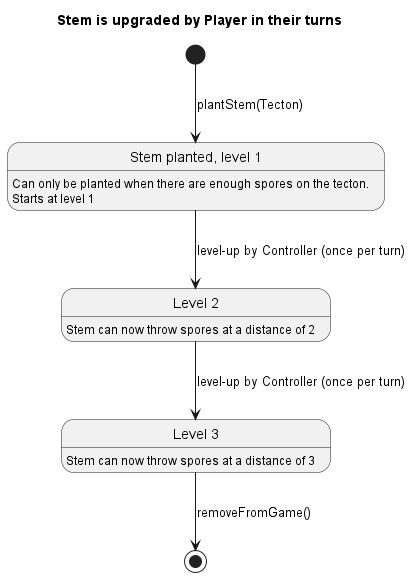

The diagram above was rendered by PlantUML. Its source (embedded in the PNG):
@startuml stem
title Stem is upgraded by Player in their turns

state "Stem planted, level 1" as stem_plant
stem_plant: Can only be planted when there are enough spores on the tecton.
stem_plant: Starts at level 1

state "Level 2" as lvl2
lvl2: Stem can now throw spores at a distance of 2
state "Level 3" as lvl3
lvl3: Stem can now throw spores at a distance of 3

[*] --> stem_plant : plantStem(Tecton)
stem_plant --> lvl2 : level-up by Controller (once per turn)
lvl2 --> lvl3 : level-up by Controller (once per turn)
lvl3 --> [*] : removeFromGame()


@enduml